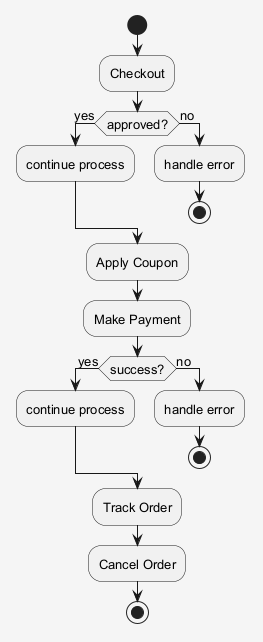

The diagram above was rendered by PlantUML. Its source (embedded in the PNG):
@startuml
skinparam shadowing false
skinparam backgroundColor #F5F5F5
skinparam defaultFontSize 13
start
:Checkout;
if (approved?) then (yes)
:continue process;
else (no)
:handle error;
stop
endif
:Apply Coupon;
:Make Payment;
if (success?) then (yes)
:continue process;
else (no)
:handle error;
stop
endif
:Track Order;
:Cancel Order;
stop
@enduml